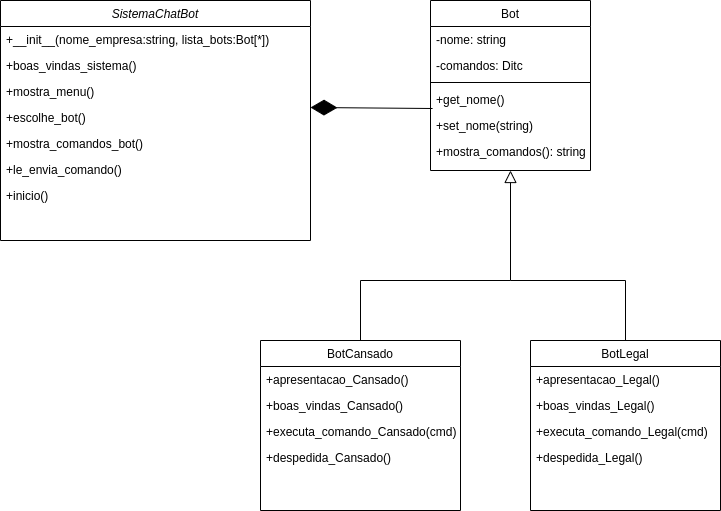

The diagram above was exported from draw.io. Its source (the exported page's mxGraphModel, read from the mxfile embedded in the PNG):
<mxGraphModel dx="1422" dy="837" grid="1" gridSize="10" guides="1" tooltips="1" connect="1" arrows="1" fold="1" page="1" pageScale="1" pageWidth="827" pageHeight="1169" math="0" shadow="0">
  <root>
    <mxCell id="WIyWlLk6GJQsqaUBKTNV-0" />
    <mxCell id="WIyWlLk6GJQsqaUBKTNV-1" parent="WIyWlLk6GJQsqaUBKTNV-0" />
    <mxCell id="zkfFHV4jXpPFQw0GAbJ--0" value="SistemaChatBot" style="swimlane;fontStyle=2;align=center;verticalAlign=top;childLayout=stackLayout;horizontal=1;startSize=26;horizontalStack=0;resizeParent=1;resizeLast=0;collapsible=1;marginBottom=0;rounded=0;shadow=0;strokeWidth=1;" parent="WIyWlLk6GJQsqaUBKTNV-1" vertex="1">
      <mxGeometry x="50" y="20" width="310" height="240" as="geometry">
        <mxRectangle x="230" y="140" width="160" height="26" as="alternateBounds" />
      </mxGeometry>
    </mxCell>
    <mxCell id="zkfFHV4jXpPFQw0GAbJ--1" value="+__init__(nome_empresa:string, lista_bots:Bot[*])" style="text;align=left;verticalAlign=top;spacingLeft=4;spacingRight=4;overflow=hidden;rotatable=0;points=[[0,0.5],[1,0.5]];portConstraint=eastwest;" parent="zkfFHV4jXpPFQw0GAbJ--0" vertex="1">
      <mxGeometry y="26" width="310" height="26" as="geometry" />
    </mxCell>
    <mxCell id="zkfFHV4jXpPFQw0GAbJ--2" value="+boas_vindas_sistema()" style="text;align=left;verticalAlign=top;spacingLeft=4;spacingRight=4;overflow=hidden;rotatable=0;points=[[0,0.5],[1,0.5]];portConstraint=eastwest;rounded=0;shadow=0;html=0;" parent="zkfFHV4jXpPFQw0GAbJ--0" vertex="1">
      <mxGeometry y="52" width="310" height="26" as="geometry" />
    </mxCell>
    <mxCell id="zkfFHV4jXpPFQw0GAbJ--3" value="+mostra_menu()" style="text;align=left;verticalAlign=top;spacingLeft=4;spacingRight=4;overflow=hidden;rotatable=0;points=[[0,0.5],[1,0.5]];portConstraint=eastwest;rounded=0;shadow=0;html=0;" parent="zkfFHV4jXpPFQw0GAbJ--0" vertex="1">
      <mxGeometry y="78" width="310" height="26" as="geometry" />
    </mxCell>
    <mxCell id="uCsg21qaVvvWQVw3wSGi-0" value="+escolhe_bot()" style="text;align=left;verticalAlign=top;spacingLeft=4;spacingRight=4;overflow=hidden;rotatable=0;points=[[0,0.5],[1,0.5]];portConstraint=eastwest;rounded=0;shadow=0;html=0;" vertex="1" parent="zkfFHV4jXpPFQw0GAbJ--0">
      <mxGeometry y="104" width="310" height="26" as="geometry" />
    </mxCell>
    <mxCell id="uCsg21qaVvvWQVw3wSGi-1" value="+mostra_comandos_bot()" style="text;align=left;verticalAlign=top;spacingLeft=4;spacingRight=4;overflow=hidden;rotatable=0;points=[[0,0.5],[1,0.5]];portConstraint=eastwest;rounded=0;shadow=0;html=0;" vertex="1" parent="zkfFHV4jXpPFQw0GAbJ--0">
      <mxGeometry y="130" width="310" height="26" as="geometry" />
    </mxCell>
    <mxCell id="uCsg21qaVvvWQVw3wSGi-2" value="+le_envia_comando()" style="text;align=left;verticalAlign=top;spacingLeft=4;spacingRight=4;overflow=hidden;rotatable=0;points=[[0,0.5],[1,0.5]];portConstraint=eastwest;rounded=0;shadow=0;html=0;" vertex="1" parent="zkfFHV4jXpPFQw0GAbJ--0">
      <mxGeometry y="156" width="310" height="26" as="geometry" />
    </mxCell>
    <mxCell id="uCsg21qaVvvWQVw3wSGi-3" value="+inicio()" style="text;align=left;verticalAlign=top;spacingLeft=4;spacingRight=4;overflow=hidden;rotatable=0;points=[[0,0.5],[1,0.5]];portConstraint=eastwest;rounded=0;shadow=0;html=0;" vertex="1" parent="zkfFHV4jXpPFQw0GAbJ--0">
      <mxGeometry y="182" width="310" height="26" as="geometry" />
    </mxCell>
    <mxCell id="zkfFHV4jXpPFQw0GAbJ--6" value="BotLegal" style="swimlane;fontStyle=0;align=center;verticalAlign=top;childLayout=stackLayout;horizontal=1;startSize=26;horizontalStack=0;resizeParent=1;resizeLast=0;collapsible=1;marginBottom=0;rounded=0;shadow=0;strokeWidth=1;" parent="WIyWlLk6GJQsqaUBKTNV-1" vertex="1">
      <mxGeometry x="580" y="360" width="190" height="170" as="geometry">
        <mxRectangle x="130" y="380" width="160" height="26" as="alternateBounds" />
      </mxGeometry>
    </mxCell>
    <mxCell id="uCsg21qaVvvWQVw3wSGi-11" value="+apresentacao_Legal()" style="text;align=left;verticalAlign=top;spacingLeft=4;spacingRight=4;overflow=hidden;rotatable=0;points=[[0,0.5],[1,0.5]];portConstraint=eastwest;" vertex="1" parent="zkfFHV4jXpPFQw0GAbJ--6">
      <mxGeometry y="26" width="190" height="26" as="geometry" />
    </mxCell>
    <mxCell id="uCsg21qaVvvWQVw3wSGi-12" value="+boas_vindas_Legal()" style="text;align=left;verticalAlign=top;spacingLeft=4;spacingRight=4;overflow=hidden;rotatable=0;points=[[0,0.5],[1,0.5]];portConstraint=eastwest;" vertex="1" parent="zkfFHV4jXpPFQw0GAbJ--6">
      <mxGeometry y="52" width="190" height="26" as="geometry" />
    </mxCell>
    <mxCell id="uCsg21qaVvvWQVw3wSGi-13" value="+executa_comando_Legal(cmd)" style="text;align=left;verticalAlign=top;spacingLeft=4;spacingRight=4;overflow=hidden;rotatable=0;points=[[0,0.5],[1,0.5]];portConstraint=eastwest;" vertex="1" parent="zkfFHV4jXpPFQw0GAbJ--6">
      <mxGeometry y="78" width="190" height="26" as="geometry" />
    </mxCell>
    <mxCell id="uCsg21qaVvvWQVw3wSGi-14" value="+despedida_Legal()" style="text;align=left;verticalAlign=top;spacingLeft=4;spacingRight=4;overflow=hidden;rotatable=0;points=[[0,0.5],[1,0.5]];portConstraint=eastwest;" vertex="1" parent="zkfFHV4jXpPFQw0GAbJ--6">
      <mxGeometry y="104" width="190" height="26" as="geometry" />
    </mxCell>
    <mxCell id="zkfFHV4jXpPFQw0GAbJ--13" value="BotCansado" style="swimlane;fontStyle=0;align=center;verticalAlign=top;childLayout=stackLayout;horizontal=1;startSize=26;horizontalStack=0;resizeParent=1;resizeLast=0;collapsible=1;marginBottom=0;rounded=0;shadow=0;strokeWidth=1;" parent="WIyWlLk6GJQsqaUBKTNV-1" vertex="1">
      <mxGeometry x="310" y="360" width="200" height="170" as="geometry">
        <mxRectangle x="340" y="380" width="170" height="26" as="alternateBounds" />
      </mxGeometry>
    </mxCell>
    <mxCell id="zkfFHV4jXpPFQw0GAbJ--14" value="+apresentacao_Cansado()" style="text;align=left;verticalAlign=top;spacingLeft=4;spacingRight=4;overflow=hidden;rotatable=0;points=[[0,0.5],[1,0.5]];portConstraint=eastwest;" parent="zkfFHV4jXpPFQw0GAbJ--13" vertex="1">
      <mxGeometry y="26" width="200" height="26" as="geometry" />
    </mxCell>
    <mxCell id="uCsg21qaVvvWQVw3wSGi-8" value="+boas_vindas_Cansado()" style="text;align=left;verticalAlign=top;spacingLeft=4;spacingRight=4;overflow=hidden;rotatable=0;points=[[0,0.5],[1,0.5]];portConstraint=eastwest;" vertex="1" parent="zkfFHV4jXpPFQw0GAbJ--13">
      <mxGeometry y="52" width="200" height="26" as="geometry" />
    </mxCell>
    <mxCell id="uCsg21qaVvvWQVw3wSGi-9" value="+executa_comando_Cansado(cmd)" style="text;align=left;verticalAlign=top;spacingLeft=4;spacingRight=4;overflow=hidden;rotatable=0;points=[[0,0.5],[1,0.5]];portConstraint=eastwest;" vertex="1" parent="zkfFHV4jXpPFQw0GAbJ--13">
      <mxGeometry y="78" width="200" height="26" as="geometry" />
    </mxCell>
    <mxCell id="uCsg21qaVvvWQVw3wSGi-10" value="+despedida_Cansado()" style="text;align=left;verticalAlign=top;spacingLeft=4;spacingRight=4;overflow=hidden;rotatable=0;points=[[0,0.5],[1,0.5]];portConstraint=eastwest;" vertex="1" parent="zkfFHV4jXpPFQw0GAbJ--13">
      <mxGeometry y="104" width="200" height="26" as="geometry" />
    </mxCell>
    <mxCell id="zkfFHV4jXpPFQw0GAbJ--16" value="" style="endArrow=block;endSize=10;endFill=0;shadow=0;strokeWidth=1;rounded=0;edgeStyle=elbowEdgeStyle;elbow=vertical;entryX=0.5;entryY=1;entryDx=0;entryDy=0;" parent="WIyWlLk6GJQsqaUBKTNV-1" source="zkfFHV4jXpPFQw0GAbJ--13" target="zkfFHV4jXpPFQw0GAbJ--17" edge="1">
      <mxGeometry width="160" relative="1" as="geometry">
        <mxPoint x="210" y="373" as="sourcePoint" />
        <mxPoint x="310" y="271" as="targetPoint" />
        <Array as="points">
          <mxPoint x="560" y="300" />
        </Array>
      </mxGeometry>
    </mxCell>
    <mxCell id="zkfFHV4jXpPFQw0GAbJ--17" value="Bot" style="swimlane;fontStyle=0;align=center;verticalAlign=top;childLayout=stackLayout;horizontal=1;startSize=26;horizontalStack=0;resizeParent=1;resizeLast=0;collapsible=1;marginBottom=0;rounded=0;shadow=0;strokeWidth=1;" parent="WIyWlLk6GJQsqaUBKTNV-1" vertex="1">
      <mxGeometry x="480" y="20" width="160" height="170" as="geometry">
        <mxRectangle x="550" y="140" width="160" height="26" as="alternateBounds" />
      </mxGeometry>
    </mxCell>
    <mxCell id="zkfFHV4jXpPFQw0GAbJ--18" value="-nome: string" style="text;align=left;verticalAlign=top;spacingLeft=4;spacingRight=4;overflow=hidden;rotatable=0;points=[[0,0.5],[1,0.5]];portConstraint=eastwest;" parent="zkfFHV4jXpPFQw0GAbJ--17" vertex="1">
      <mxGeometry y="26" width="160" height="26" as="geometry" />
    </mxCell>
    <mxCell id="zkfFHV4jXpPFQw0GAbJ--19" value="-comandos: Ditc" style="text;align=left;verticalAlign=top;spacingLeft=4;spacingRight=4;overflow=hidden;rotatable=0;points=[[0,0.5],[1,0.5]];portConstraint=eastwest;rounded=0;shadow=0;html=0;" parent="zkfFHV4jXpPFQw0GAbJ--17" vertex="1">
      <mxGeometry y="52" width="160" height="26" as="geometry" />
    </mxCell>
    <mxCell id="zkfFHV4jXpPFQw0GAbJ--23" value="" style="line;html=1;strokeWidth=1;align=left;verticalAlign=middle;spacingTop=-1;spacingLeft=3;spacingRight=3;rotatable=0;labelPosition=right;points=[];portConstraint=eastwest;" parent="zkfFHV4jXpPFQw0GAbJ--17" vertex="1">
      <mxGeometry y="78" width="160" height="8" as="geometry" />
    </mxCell>
    <mxCell id="zkfFHV4jXpPFQw0GAbJ--20" value="+get_nome()" style="text;align=left;verticalAlign=top;spacingLeft=4;spacingRight=4;overflow=hidden;rotatable=0;points=[[0,0.5],[1,0.5]];portConstraint=eastwest;rounded=0;shadow=0;html=0;" parent="zkfFHV4jXpPFQw0GAbJ--17" vertex="1">
      <mxGeometry y="86" width="160" height="26" as="geometry" />
    </mxCell>
    <mxCell id="zkfFHV4jXpPFQw0GAbJ--21" value="+set_nome(string)" style="text;align=left;verticalAlign=top;spacingLeft=4;spacingRight=4;overflow=hidden;rotatable=0;points=[[0,0.5],[1,0.5]];portConstraint=eastwest;rounded=0;shadow=0;html=0;" parent="zkfFHV4jXpPFQw0GAbJ--17" vertex="1">
      <mxGeometry y="112" width="160" height="26" as="geometry" />
    </mxCell>
    <mxCell id="uCsg21qaVvvWQVw3wSGi-5" value="+mostra_comandos(): string" style="text;align=left;verticalAlign=top;spacingLeft=4;spacingRight=4;overflow=hidden;rotatable=0;points=[[0,0.5],[1,0.5]];portConstraint=eastwest;rounded=0;shadow=0;html=0;" vertex="1" parent="zkfFHV4jXpPFQw0GAbJ--17">
      <mxGeometry y="138" width="160" height="26" as="geometry" />
    </mxCell>
    <mxCell id="uCsg21qaVvvWQVw3wSGi-4" value="" style="endArrow=diamondThin;endFill=1;endSize=24;html=1;rounded=0;entryX=1;entryY=1.115;entryDx=0;entryDy=0;entryPerimeter=0;exitX=0.013;exitY=0.846;exitDx=0;exitDy=0;exitPerimeter=0;" edge="1" parent="WIyWlLk6GJQsqaUBKTNV-1" source="zkfFHV4jXpPFQw0GAbJ--20" target="zkfFHV4jXpPFQw0GAbJ--3">
      <mxGeometry width="160" relative="1" as="geometry">
        <mxPoint x="330" y="270" as="sourcePoint" />
        <mxPoint x="490" y="270" as="targetPoint" />
      </mxGeometry>
    </mxCell>
    <mxCell id="uCsg21qaVvvWQVw3wSGi-7" value="" style="endArrow=none;html=1;rounded=0;exitX=0.5;exitY=0;exitDx=0;exitDy=0;" edge="1" parent="WIyWlLk6GJQsqaUBKTNV-1" source="zkfFHV4jXpPFQw0GAbJ--6">
      <mxGeometry width="50" height="50" relative="1" as="geometry">
        <mxPoint x="390" y="290" as="sourcePoint" />
        <mxPoint x="560" y="300" as="targetPoint" />
        <Array as="points">
          <mxPoint x="675" y="300" />
        </Array>
      </mxGeometry>
    </mxCell>
  </root>
</mxGraphModel>